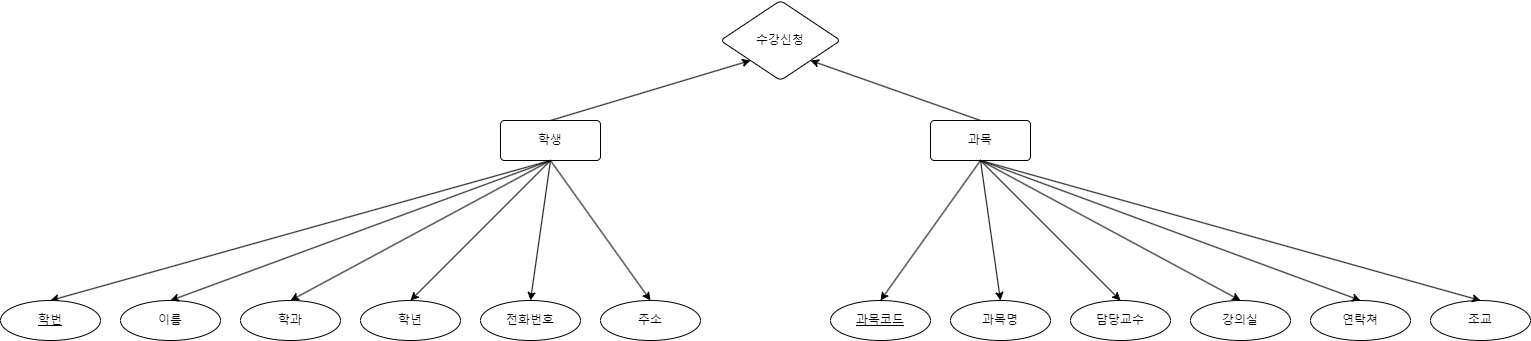

The diagram above was exported from draw.io. Its source (the exported page's mxGraphModel, read from the mxfile embedded in the PNG):
<mxGraphModel dx="772" dy="721" grid="1" gridSize="10" guides="1" tooltips="1" connect="1" arrows="1" fold="1" page="1" pageScale="1" pageWidth="4681" pageHeight="3300" math="0" shadow="0">
  <root>
    <mxCell id="0" />
    <mxCell id="1" parent="0" />
    <mxCell id="xyK2maIC5X1sYyK8I1Wq-13" style="rounded=0;orthogonalLoop=1;jettySize=auto;html=1;entryX=0.5;entryY=0;entryDx=0;entryDy=0;exitX=0.5;exitY=1;exitDx=0;exitDy=0;" edge="1" parent="1" source="xyK2maIC5X1sYyK8I1Wq-2" target="xyK2maIC5X1sYyK8I1Wq-7">
      <mxGeometry relative="1" as="geometry">
        <mxPoint x="330" y="160" as="sourcePoint" />
        <mxPoint x="130" y="300" as="targetPoint" />
      </mxGeometry>
    </mxCell>
    <mxCell id="xyK2maIC5X1sYyK8I1Wq-34" value="" style="rounded=0;orthogonalLoop=1;jettySize=auto;html=1;entryX=0;entryY=1;entryDx=0;entryDy=0;exitX=0.5;exitY=0;exitDx=0;exitDy=0;" edge="1" parent="1" source="xyK2maIC5X1sYyK8I1Wq-2" target="xyK2maIC5X1sYyK8I1Wq-33">
      <mxGeometry relative="1" as="geometry">
        <mxPoint x="710" y="140" as="targetPoint" />
      </mxGeometry>
    </mxCell>
    <mxCell id="xyK2maIC5X1sYyK8I1Wq-2" value="학생" style="rounded=1;arcSize=10;whiteSpace=wrap;html=1;align=center;" vertex="1" parent="1">
      <mxGeometry x="580" y="120" width="100" height="40" as="geometry" />
    </mxCell>
    <mxCell id="xyK2maIC5X1sYyK8I1Wq-6" value="이름" style="ellipse;whiteSpace=wrap;html=1;align=center;" vertex="1" parent="1">
      <mxGeometry x="200" y="300" width="100" height="40" as="geometry" />
    </mxCell>
    <mxCell id="xyK2maIC5X1sYyK8I1Wq-7" value="학번" style="ellipse;whiteSpace=wrap;html=1;align=center;fontStyle=4;" vertex="1" parent="1">
      <mxGeometry x="80" y="300" width="100" height="40" as="geometry" />
    </mxCell>
    <mxCell id="xyK2maIC5X1sYyK8I1Wq-8" value="학과" style="ellipse;whiteSpace=wrap;html=1;align=center;" vertex="1" parent="1">
      <mxGeometry x="320" y="300" width="100" height="40" as="geometry" />
    </mxCell>
    <mxCell id="xyK2maIC5X1sYyK8I1Wq-9" value="학년" style="ellipse;whiteSpace=wrap;html=1;align=center;" vertex="1" parent="1">
      <mxGeometry x="440" y="300" width="100" height="40" as="geometry" />
    </mxCell>
    <mxCell id="xyK2maIC5X1sYyK8I1Wq-10" value="전화번호&lt;br&gt;" style="ellipse;whiteSpace=wrap;html=1;align=center;" vertex="1" parent="1">
      <mxGeometry x="560" y="300" width="100" height="40" as="geometry" />
    </mxCell>
    <mxCell id="xyK2maIC5X1sYyK8I1Wq-12" value="주소" style="ellipse;whiteSpace=wrap;html=1;align=center;" vertex="1" parent="1">
      <mxGeometry x="680" y="300" width="100" height="40" as="geometry" />
    </mxCell>
    <mxCell id="xyK2maIC5X1sYyK8I1Wq-14" style="rounded=0;orthogonalLoop=1;jettySize=auto;html=1;entryX=0.5;entryY=0;entryDx=0;entryDy=0;exitX=0.5;exitY=1;exitDx=0;exitDy=0;" edge="1" parent="1" source="xyK2maIC5X1sYyK8I1Wq-2" target="xyK2maIC5X1sYyK8I1Wq-6">
      <mxGeometry relative="1" as="geometry">
        <mxPoint x="290" y="170" as="sourcePoint" />
        <mxPoint x="140" y="230" as="targetPoint" />
      </mxGeometry>
    </mxCell>
    <mxCell id="xyK2maIC5X1sYyK8I1Wq-15" style="rounded=0;orthogonalLoop=1;jettySize=auto;html=1;entryX=0.5;entryY=0;entryDx=0;entryDy=0;exitX=0.5;exitY=1;exitDx=0;exitDy=0;" edge="1" parent="1" source="xyK2maIC5X1sYyK8I1Wq-2" target="xyK2maIC5X1sYyK8I1Wq-8">
      <mxGeometry relative="1" as="geometry">
        <mxPoint x="340" y="170" as="sourcePoint" />
        <mxPoint x="260" y="230" as="targetPoint" />
      </mxGeometry>
    </mxCell>
    <mxCell id="xyK2maIC5X1sYyK8I1Wq-17" style="rounded=0;orthogonalLoop=1;jettySize=auto;html=1;entryX=0.5;entryY=0;entryDx=0;entryDy=0;exitX=0.5;exitY=1;exitDx=0;exitDy=0;" edge="1" parent="1" source="xyK2maIC5X1sYyK8I1Wq-2" target="xyK2maIC5X1sYyK8I1Wq-10">
      <mxGeometry relative="1" as="geometry">
        <mxPoint x="540" y="140" as="sourcePoint" />
        <mxPoint x="580" y="200" as="targetPoint" />
      </mxGeometry>
    </mxCell>
    <mxCell id="xyK2maIC5X1sYyK8I1Wq-18" style="rounded=0;orthogonalLoop=1;jettySize=auto;html=1;entryX=0.5;entryY=0;entryDx=0;entryDy=0;exitX=0.5;exitY=1;exitDx=0;exitDy=0;" edge="1" parent="1" source="xyK2maIC5X1sYyK8I1Wq-2" target="xyK2maIC5X1sYyK8I1Wq-12">
      <mxGeometry relative="1" as="geometry">
        <mxPoint x="630" y="140" as="sourcePoint" />
        <mxPoint x="670" y="200" as="targetPoint" />
      </mxGeometry>
    </mxCell>
    <mxCell id="xyK2maIC5X1sYyK8I1Wq-19" style="rounded=0;orthogonalLoop=1;jettySize=auto;html=1;entryX=0.5;entryY=0;entryDx=0;entryDy=0;exitX=0.5;exitY=1;exitDx=0;exitDy=0;" edge="1" parent="1" source="xyK2maIC5X1sYyK8I1Wq-2" target="xyK2maIC5X1sYyK8I1Wq-9">
      <mxGeometry relative="1" as="geometry">
        <mxPoint x="410" y="160" as="sourcePoint" />
        <mxPoint x="450" y="220" as="targetPoint" />
      </mxGeometry>
    </mxCell>
    <mxCell id="xyK2maIC5X1sYyK8I1Wq-20" style="rounded=0;orthogonalLoop=1;jettySize=auto;html=1;entryX=0.5;entryY=0;entryDx=0;entryDy=0;exitX=0.5;exitY=1;exitDx=0;exitDy=0;" edge="1" source="xyK2maIC5X1sYyK8I1Wq-21" target="xyK2maIC5X1sYyK8I1Wq-23" parent="1">
      <mxGeometry relative="1" as="geometry">
        <mxPoint x="1160" y="160" as="sourcePoint" />
      </mxGeometry>
    </mxCell>
    <mxCell id="xyK2maIC5X1sYyK8I1Wq-35" style="rounded=0;orthogonalLoop=1;jettySize=auto;html=1;exitX=0.5;exitY=0;exitDx=0;exitDy=0;entryX=1;entryY=1;entryDx=0;entryDy=0;" edge="1" parent="1" source="xyK2maIC5X1sYyK8I1Wq-21" target="xyK2maIC5X1sYyK8I1Wq-33">
      <mxGeometry relative="1" as="geometry" />
    </mxCell>
    <mxCell id="xyK2maIC5X1sYyK8I1Wq-21" value="과목" style="rounded=1;arcSize=10;whiteSpace=wrap;html=1;align=center;" vertex="1" parent="1">
      <mxGeometry x="1010" y="120" width="100" height="40" as="geometry" />
    </mxCell>
    <mxCell id="xyK2maIC5X1sYyK8I1Wq-22" value="과목명" style="ellipse;whiteSpace=wrap;html=1;align=center;" vertex="1" parent="1">
      <mxGeometry x="1030" y="300" width="100" height="40" as="geometry" />
    </mxCell>
    <mxCell id="xyK2maIC5X1sYyK8I1Wq-23" value="과목코드" style="ellipse;whiteSpace=wrap;html=1;align=center;fontStyle=4;" vertex="1" parent="1">
      <mxGeometry x="910" y="300" width="100" height="40" as="geometry" />
    </mxCell>
    <mxCell id="xyK2maIC5X1sYyK8I1Wq-24" value="담당교수" style="ellipse;whiteSpace=wrap;html=1;align=center;" vertex="1" parent="1">
      <mxGeometry x="1150" y="300" width="100" height="40" as="geometry" />
    </mxCell>
    <mxCell id="xyK2maIC5X1sYyK8I1Wq-25" value="강의실" style="ellipse;whiteSpace=wrap;html=1;align=center;" vertex="1" parent="1">
      <mxGeometry x="1270" y="300" width="100" height="40" as="geometry" />
    </mxCell>
    <mxCell id="xyK2maIC5X1sYyK8I1Wq-26" value="연락쳐" style="ellipse;whiteSpace=wrap;html=1;align=center;" vertex="1" parent="1">
      <mxGeometry x="1390" y="300" width="100" height="40" as="geometry" />
    </mxCell>
    <mxCell id="xyK2maIC5X1sYyK8I1Wq-27" value="조교" style="ellipse;whiteSpace=wrap;html=1;align=center;" vertex="1" parent="1">
      <mxGeometry x="1510" y="300" width="100" height="40" as="geometry" />
    </mxCell>
    <mxCell id="xyK2maIC5X1sYyK8I1Wq-28" style="rounded=0;orthogonalLoop=1;jettySize=auto;html=1;entryX=0.5;entryY=0;entryDx=0;entryDy=0;exitX=0.5;exitY=1;exitDx=0;exitDy=0;" edge="1" source="xyK2maIC5X1sYyK8I1Wq-21" target="xyK2maIC5X1sYyK8I1Wq-22" parent="1">
      <mxGeometry relative="1" as="geometry">
        <mxPoint x="1120" y="170" as="sourcePoint" />
        <mxPoint x="970" y="230" as="targetPoint" />
      </mxGeometry>
    </mxCell>
    <mxCell id="xyK2maIC5X1sYyK8I1Wq-29" style="rounded=0;orthogonalLoop=1;jettySize=auto;html=1;entryX=0.5;entryY=0;entryDx=0;entryDy=0;exitX=0.5;exitY=1;exitDx=0;exitDy=0;" edge="1" source="xyK2maIC5X1sYyK8I1Wq-21" target="xyK2maIC5X1sYyK8I1Wq-24" parent="1">
      <mxGeometry relative="1" as="geometry">
        <mxPoint x="1170" y="170" as="sourcePoint" />
        <mxPoint x="1090" y="230" as="targetPoint" />
      </mxGeometry>
    </mxCell>
    <mxCell id="xyK2maIC5X1sYyK8I1Wq-30" style="rounded=0;orthogonalLoop=1;jettySize=auto;html=1;entryX=0.5;entryY=0;entryDx=0;entryDy=0;exitX=0.5;exitY=1;exitDx=0;exitDy=0;" edge="1" source="xyK2maIC5X1sYyK8I1Wq-21" target="xyK2maIC5X1sYyK8I1Wq-26" parent="1">
      <mxGeometry relative="1" as="geometry">
        <mxPoint x="1370" y="140" as="sourcePoint" />
        <mxPoint x="1410" y="200" as="targetPoint" />
      </mxGeometry>
    </mxCell>
    <mxCell id="xyK2maIC5X1sYyK8I1Wq-31" style="rounded=0;orthogonalLoop=1;jettySize=auto;html=1;entryX=0.5;entryY=0;entryDx=0;entryDy=0;exitX=0.5;exitY=1;exitDx=0;exitDy=0;" edge="1" source="xyK2maIC5X1sYyK8I1Wq-21" target="xyK2maIC5X1sYyK8I1Wq-27" parent="1">
      <mxGeometry relative="1" as="geometry">
        <mxPoint x="1460" y="140" as="sourcePoint" />
        <mxPoint x="1500" y="200" as="targetPoint" />
      </mxGeometry>
    </mxCell>
    <mxCell id="xyK2maIC5X1sYyK8I1Wq-32" style="rounded=0;orthogonalLoop=1;jettySize=auto;html=1;entryX=0.5;entryY=0;entryDx=0;entryDy=0;exitX=0.5;exitY=1;exitDx=0;exitDy=0;" edge="1" source="xyK2maIC5X1sYyK8I1Wq-21" target="xyK2maIC5X1sYyK8I1Wq-25" parent="1">
      <mxGeometry relative="1" as="geometry">
        <mxPoint x="1240" y="160" as="sourcePoint" />
        <mxPoint x="1280" y="220" as="targetPoint" />
      </mxGeometry>
    </mxCell>
    <mxCell id="xyK2maIC5X1sYyK8I1Wq-33" value="수강신청" style="rhombus;whiteSpace=wrap;html=1;rounded=1;arcSize=10;" vertex="1" parent="1">
      <mxGeometry x="800" width="120" height="80" as="geometry" />
    </mxCell>
  </root>
</mxGraphModel>